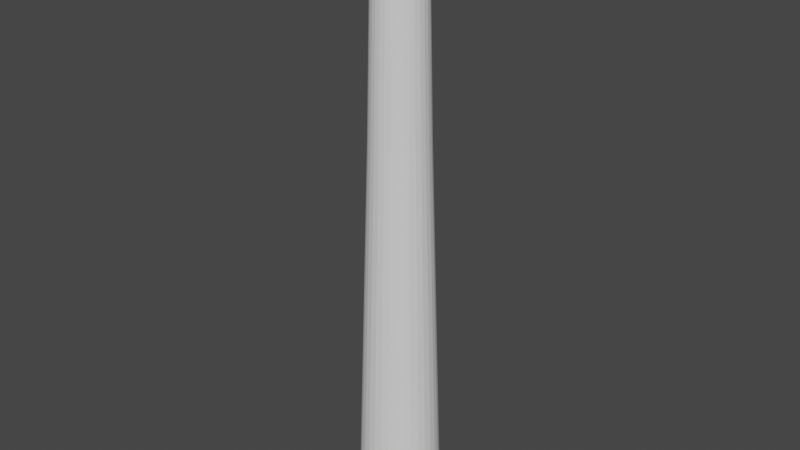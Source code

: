 # Source: BileVileV1.0.blend  (saved by Blender 2.90.8; exported with 4.5.12 LTS)
import bpy
from mathutils import Matrix  # noqa: F401  (used for matrix-valued properties, if any)

bpy.ops.wm.read_factory_settings(use_empty=True)
scene = bpy.context.scene
scene.name = 'Scene'

# ---- collections
col_collection = bpy.data.collections.new('Collection'); scene.collection.children.link(col_collection)

# ---- world
world_world = bpy.data.worlds.new('World'); scene.world = world_world
world_world.use_nodes = True; world_world.node_tree.nodes.clear()
_N = world_world.node_tree.nodes; _L = world_world.node_tree.links
n0 = _N.new('ShaderNodeOutputWorld'); n0.name = 'World Output'; n0.location = (300, 300)
n1 = _N.new('ShaderNodeBackground'); n1.name = 'Background'; n1.location = (10, 300)
n1.inputs[0].default_value = (0.05088, 0.05088, 0.05088, 1.0)
_L.new(n1.outputs[0], n0.inputs[0])
n0.is_active_output = True
world_world.color = (0.05088, 0.05088, 0.05088)
world_world.use_sun_shadow = False
world_world.sun_shadow_jitter_overblur = 0.0

# ---- meshes
me_cylinder_004 = bpy.data.meshes.new('Cylinder.004')
me_cylinder_004.from_pydata([(3.593e-08, 0.6974, -2.69), (-6.533e-09, 0.4496, 2.69), (0.1361, 0.684, -2.69), (0.08772, 0.441, 2.69), (0.2669, 0.6444, -2.69), (0.1721, 0.4154, 2.69), (0.3875, 0.5799, -2.69), (0.2498, 0.3739, 2.69), (0.4932, 0.4932, -2.69), (0.3179, 0.3179, 2.69), (0.5799, 0.3875, -2.69), (0.3739, 0.2498, 2.69), (0.6444, 0.2669, -2.69), (0.4154, 0.1721, 2.69), (0.684, 0.1361, -2.69), (0.441, 0.08772, 2.69), (0.6974, 1.389e-07, -2.69), (0.4496, 1.379e-07, 2.69), (0.684, -0.1361, -2.69), (0.441, -0.08772, 2.69), (0.6444, -0.2669, -2.69), (0.4154, -0.1721, 2.69), (0.5799, -0.3875, -2.69), (0.3739, -0.2498, 2.69), (0.4932, -0.4932, -2.69), (0.3179, -0.3179, 2.69), (0.3875, -0.5799, -2.69), (0.2498, -0.3739, 2.69), (0.2669, -0.6444, -2.69), (0.1721, -0.4154, 2.69), (0.1361, -0.684, -2.69), (0.08772, -0.441, 2.69), (-1.913e-07, -0.6974, -2.69), (-1.102e-07, -0.4496, 2.69), (-0.1361, -0.684, -2.69), (-0.08772, -0.441, 2.69), (-0.2669, -0.6444, -2.69), (-0.1721, -0.4154, 2.69), (-0.3875, -0.5799, -2.69), (-0.2498, -0.3739, 2.69), (-0.4932, -0.4932, -2.69), (-0.3179, -0.3179, 2.69), (-0.5799, -0.3875, -2.69), (-0.3739, -0.2498, 2.69), (-0.6444, -0.2669, -2.69), (-0.4154, -0.1721, 2.69), (-0.684, -0.1361, -2.69), (-0.441, -0.08772, 2.69), (-0.6974, 7.597e-07, -2.69), (-0.4496, 5.535e-07, 2.69), (-0.684, 0.1361, -2.69), (-0.441, 0.08772, 2.69), (-0.6444, 0.2669, -2.69), (-0.4154, 0.1721, 2.69), (-0.5799, 0.3875, -2.69), (-0.3739, 0.2498, 2.69), (-0.4932, 0.4932, -2.69), (-0.3179, 0.3179, 2.69), (-0.3875, 0.5799, -2.69), (-0.2498, 0.3739, 2.69), (-0.2669, 0.6444, -2.69), (-0.1721, 0.4154, 2.69), (-0.1361, 0.684, -2.69), (-0.08772, 0.441, 2.69), (-7.198e-07, 1.0, -12.11), (0.1951, 0.9808, -12.11), (0.3827, 0.9239, -12.11), (0.5556, 0.8315, -12.11), (0.7071, 0.7071, -12.11), (0.8315, 0.5556, -12.11), (0.9239, 0.3827, -12.11), (0.9808, 0.1951, -12.11), (1.0, 7.55e-08, -12.11), (0.9808, -0.1951, -12.11), (0.9239, -0.3827, -12.11), (0.8315, -0.5556, -12.11), (0.7071, -0.7071, -12.11), (0.5556, -0.8315, -12.11), (0.3827, -0.9239, -12.11), (0.1951, -0.9808, -12.11), (-1.046e-06, -1.0, -12.11), (-0.1951, -0.9808, -12.11), (-0.3827, -0.9239, -12.11), (-0.5556, -0.8315, -12.11), (-0.7071, -0.7071, -12.11), (-0.8315, -0.5556, -12.11), (-0.9239, -0.3827, -12.11), (-0.9808, -0.1951, -12.11), (-1.0, 9.656e-07, -12.11), (-0.9808, 0.1951, -12.11), (-0.9239, 0.3827, -12.11), (-0.8315, 0.5556, -12.11), (-0.7071, 0.7071, -12.11), (-0.5556, 0.8315, -12.11), (-0.3827, 0.9239, -12.11), (-0.1951, 0.9808, -12.11), (0.1108, 0.5568, 2.69), (3.855e-08, 0.5677, 2.69), (0.2173, 0.5245, 2.69), (0.3154, 0.472, 2.69), (0.4014, 0.4014, 2.69), (0.472, 0.3154, 2.69), (0.5245, 0.2173, 2.69), (0.5568, 0.1108, 2.69), (0.5677, 1.56e-07, 2.69), (0.5568, -0.1108, 2.69), (0.5245, -0.2173, 2.69), (0.472, -0.3154, 2.69), (0.4014, -0.4014, 2.69), (0.3154, -0.472, 2.69), (0.2173, -0.5245, 2.69), (0.1108, -0.5568, 2.69), (-1.464e-07, -0.5677, 2.69), (-0.1108, -0.5568, 2.69), (-0.2173, -0.5245, 2.69), (-0.3154, -0.472, 2.69), (-0.4014, -0.4014, 2.69), (-0.472, -0.3154, 2.69), (-0.5245, -0.2173, 2.69), (-0.5568, -0.1108, 2.69), (-0.5677, 6.613e-07, 2.69), (-0.5568, 0.1108, 2.69), (-0.5245, 0.2173, 2.69), (-0.472, 0.3154, 2.69), (-0.4014, 0.4014, 2.69), (-0.3154, 0.472, 2.69), (-0.2173, 0.5245, 2.69), (-0.1108, 0.5568, 2.69), (0.1545, 0.7768, -11.65), (-6.249e-07, 0.792, -11.65), (0.3031, 0.7317, -11.65), (0.44, 0.6585, -11.65), (0.56, 0.56, -11.65), (0.6585, 0.44, -11.65), (0.7317, 0.3031, -11.65), (0.7768, 0.1545, -11.65), (0.792, 4.358e-08, -11.65), (0.7768, -0.1545, -11.65), (0.7317, -0.3031, -11.65), (0.6585, -0.44, -11.65), (0.56, -0.56, -11.65), (0.44, -0.6585, -11.65), (0.3031, -0.7317, -11.65), (0.1545, -0.7768, -11.65), (-8.075e-07, -0.792, -11.65), (-0.1545, -0.7768, -11.65), (-0.3031, -0.7317, -11.65), (-0.44, -0.6585, -11.65), (-0.56, -0.56, -11.65), (-0.6585, -0.44, -11.65), (-0.7317, -0.3031, -11.65), (-0.7768, -0.1545, -11.65), (-0.792, 7.756e-07, -11.65), (-0.7768, 0.1545, -11.65), (-0.7317, 0.3031, -11.65), (-0.6585, 0.44, -11.65), (-0.56, 0.56, -11.65), (-0.44, 0.6585, -11.65), (-0.3031, 0.7317, -11.65), (-0.1545, 0.7768, -11.65), (-7.198e-07, 1.0, -12.11), (0.1951, 0.9808, -12.11), (0.3827, 0.9239, -12.11), (0.5556, 0.8315, -12.11), (0.7071, 0.7071, -12.11), (0.8315, 0.5556, -12.11), (0.9239, 0.3827, -12.11), (0.9808, 0.1951, -12.11), (1.0, 7.55e-08, -12.11), (0.9808, -0.1951, -12.11), (0.9239, -0.3827, -12.11), (0.8315, -0.5556, -12.11), (0.7071, -0.7071, -12.11), (0.5556, -0.8315, -12.11), (0.3827, -0.9239, -12.11), (0.1951, -0.9808, -12.11), (-1.046e-06, -1.0, -12.11), (-0.1951, -0.9808, -12.11), (-0.3827, -0.9239, -12.11), (-0.5556, -0.8315, -12.11), (-0.7071, -0.7071, -12.11), (-0.8315, -0.5556, -12.11), (-0.9239, -0.3827, -12.11), (-0.9808, -0.1951, -12.11), (-1.0, 9.656e-07, -12.11), (-0.9808, 0.1951, -12.11), (-0.9239, 0.3827, -12.11), (-0.8315, 0.5556, -12.11), (-0.7071, 0.7071, -12.11), (-0.5556, 0.8315, -12.11), (-0.3827, 0.9239, -12.11), (-0.1951, 0.9808, -12.11), (-7.198e-07, 1.0, -12.11), (0.1951, 0.9808, -12.11), (0.3827, 0.9239, -12.11), (0.5556, 0.8315, -12.11), (0.7071, 0.7071, -12.11), (0.8315, 0.5556, -12.11), (0.9239, 0.3827, -12.11), (0.9808, 0.1951, -12.11), (1.0, 7.55e-08, -12.11), (0.9808, -0.1951, -12.11), (0.9239, -0.3827, -12.11), (0.8315, -0.5556, -12.11), (0.7071, -0.7071, -12.11), (0.5556, -0.8315, -12.11), (0.3827, -0.9239, -12.11), (0.1951, -0.9808, -12.11), (-1.046e-06, -1.0, -12.11), (-0.1951, -0.9808, -12.11), (-0.3827, -0.9239, -12.11), (-0.5556, -0.8315, -12.11), (-0.7071, -0.7071, -12.11), (-0.8315, -0.5556, -12.11), (-0.9239, -0.3827, -12.11), (-0.9808, -0.1951, -12.11), (-1.0, 9.656e-07, -12.11), (-0.9808, 0.1951, -12.11), (-0.9239, 0.3827, -12.11), (-0.8315, 0.5556, -12.11), (-0.7071, 0.7071, -12.11), (-0.5556, 0.8315, -12.11), (-0.3827, 0.9239, -12.11), (-0.1951, 0.9808, -12.11)], [], [(0, 97, 96, 2), (2, 96, 98, 4), (4, 98, 99, 6), (6, 99, 100, 8), (8, 100, 101, 10), (10, 101, 102, 12), (12, 102, 103, 14), (14, 103, 104, 16), (16, 104, 105, 18), (18, 105, 106, 20), (20, 106, 107, 22), (22, 107, 108, 24), (24, 108, 109, 26), (26, 109, 110, 28), (28, 110, 111, 30), (30, 111, 112, 32), (32, 112, 113, 34), (34, 113, 114, 36), (36, 114, 115, 38), (38, 115, 116, 40), (40, 116, 117, 42), (42, 117, 118, 44), (44, 118, 119, 46), (46, 119, 120, 48), (48, 120, 121, 50), (50, 121, 122, 52), (52, 122, 123, 54), (54, 123, 124, 56), (56, 124, 125, 58), (58, 125, 126, 60), (23, 21, 138, 139), (60, 126, 127, 62), (62, 127, 97, 0), (50, 52, 90, 89), (71, 72, 168, 167), (6, 8, 68, 67), (24, 26, 77, 76), (42, 44, 86, 85), (60, 62, 95, 94), (16, 18, 73, 72), (34, 36, 82, 81), (52, 54, 91, 90), (8, 10, 69, 68), (26, 28, 78, 77), (44, 46, 87, 86), (0, 2, 65, 64), (62, 0, 64, 95), (18, 20, 74, 73), (36, 38, 83, 82), (54, 56, 92, 91), (10, 12, 70, 69), (28, 30, 79, 78), (46, 48, 88, 87), (2, 4, 66, 65), (20, 22, 75, 74), (38, 40, 84, 83), (56, 58, 93, 92), (12, 14, 71, 70), (30, 32, 80, 79), (48, 50, 89, 88), (4, 6, 67, 66), (22, 24, 76, 75), (40, 42, 85, 84), (58, 60, 94, 93), (14, 16, 72, 71), (32, 34, 81, 80), (1, 3, 96, 97), (3, 5, 98, 96), (5, 7, 99, 98), (7, 9, 100, 99), (9, 11, 101, 100), (11, 13, 102, 101), (13, 15, 103, 102), (15, 17, 104, 103), (17, 19, 105, 104), (19, 21, 106, 105), (21, 23, 107, 106), (23, 25, 108, 107), (25, 27, 109, 108), (27, 29, 110, 109), (29, 31, 111, 110), (31, 33, 112, 111), (33, 35, 113, 112), (35, 37, 114, 113), (37, 39, 115, 114), (39, 41, 116, 115), (41, 43, 117, 116), (43, 45, 118, 117), (45, 47, 119, 118), (47, 49, 120, 119), (49, 51, 121, 120), (51, 53, 122, 121), (53, 55, 123, 122), (55, 57, 124, 123), (57, 59, 125, 124), (59, 61, 126, 125), (61, 63, 127, 126), (63, 1, 97, 127), (128, 129, 159, 158, 157, 156, 155, 154, 153, 152, 151, 150, 149, 148, 147, 146, 145, 144, 143, 142, 141, 140, 139, 138, 137, 136, 135, 134, 133, 132, 131, 130), (51, 49, 152, 153), (25, 23, 139, 140), (53, 51, 153, 154), (27, 25, 140, 141), (55, 53, 154, 155), (29, 27, 141, 142), (3, 1, 129, 128), (57, 55, 155, 156), (31, 29, 142, 143), (5, 3, 128, 130), (59, 57, 156, 157), (33, 31, 143, 144), (7, 5, 130, 131), (61, 59, 157, 158), (35, 33, 144, 145), (9, 7, 131, 132), (63, 61, 158, 159), (37, 35, 145, 146), (11, 9, 132, 133), (1, 63, 159, 129), (39, 37, 146, 147), (13, 11, 133, 134), (41, 39, 147, 148), (15, 13, 134, 135), (43, 41, 148, 149), (17, 15, 135, 136), (45, 43, 149, 150), (19, 17, 136, 137), (47, 45, 150, 151), (21, 19, 137, 138), (49, 47, 151, 152), (176, 177, 209, 208), (85, 86, 182, 181), (72, 73, 169, 168), (86, 87, 183, 182), (73, 74, 170, 169), (87, 88, 184, 183), (74, 75, 171, 170), (88, 89, 185, 184), (75, 76, 172, 171), (89, 90, 186, 185), (76, 77, 173, 172), (90, 91, 187, 186), (77, 78, 174, 173), (64, 65, 161, 160), (91, 92, 188, 187), (78, 79, 175, 174), (65, 66, 162, 161), (92, 93, 189, 188), (79, 80, 176, 175), (66, 67, 163, 162), (93, 94, 190, 189), (80, 81, 177, 176), (67, 68, 164, 163), (94, 95, 191, 190), (81, 82, 178, 177), (68, 69, 165, 164), (95, 64, 160, 191), (82, 83, 179, 178), (69, 70, 166, 165), (83, 84, 180, 179), (70, 71, 167, 166), (84, 85, 181, 180), (163, 164, 196, 195), (190, 191, 223, 222), (177, 178, 210, 209), (164, 165, 197, 196), (191, 160, 192, 223), (178, 179, 211, 210), (165, 166, 198, 197), (179, 180, 212, 211), (166, 167, 199, 198), (180, 181, 213, 212), (167, 168, 200, 199), (181, 182, 214, 213), (168, 169, 201, 200), (182, 183, 215, 214), (169, 170, 202, 201), (183, 184, 216, 215), (170, 171, 203, 202), (184, 185, 217, 216), (171, 172, 204, 203), (185, 186, 218, 217), (172, 173, 205, 204), (186, 187, 219, 218), (173, 174, 206, 205), (160, 161, 193, 192), (187, 188, 220, 219), (174, 175, 207, 206), (161, 162, 194, 193), (188, 189, 221, 220), (175, 176, 208, 207), (162, 163, 195, 194), (189, 190, 222, 221), (193, 129, 192), (128, 129, 193), (194, 128, 193), (147, 146, 210), (205, 142, 141), (221, 222, 158), (211, 147, 210), (132, 131, 196), (206, 143, 142), (194, 195, 130), (128, 194, 130), (211, 212, 147), (153, 217, 218), (130, 195, 131), (220, 221, 156), (197, 132, 196), (145, 144, 209), (221, 157, 156), (219, 220, 155), (133, 132, 197), (155, 154, 219), (133, 197, 198), (220, 156, 155), (134, 133, 198), (154, 153, 218), (134, 198, 199), (154, 218, 219), (135, 134, 199), (153, 152, 217), (135, 199, 200), (136, 135, 200), (215, 216, 152), (215, 152, 151), (136, 200, 201), (137, 136, 201), (215, 151, 150), (138, 137, 201), (214, 215, 150), (138, 201, 202), (214, 150, 149), (139, 138, 202), (213, 214, 149), (139, 202, 203), (148, 212, 149), (140, 139, 203), (152, 216, 217), (140, 203, 204), (212, 148, 147), (141, 140, 204), (223, 159, 158), (204, 205, 141), (212, 213, 149), (195, 196, 131), (145, 210, 146), (205, 206, 142), (221, 158, 157), (143, 206, 207), (129, 159, 223), (222, 223, 158), (144, 143, 207), (210, 145, 209), (129, 223, 192), (209, 144, 208), (144, 207, 208)])
_uv = me_cylinder_004.uv_layers.new(name='UVMap')
_uv.uv.foreach_set('vector', [1.0, 0.5, 1.0, 1.0, 0.9688, 1.0, 0.9688, 0.5, 0.9688, 0.5, 0.9688, 1.0, 0.9375, 1.0, 0.9375, 0.5, 0.9375, 0.5, 0.9375, 1.0, 0.9062, 1.0, 0.9062, 0.5, 0.9062, 0.5, 0.9062, 1.0, 0.875, 1.0, 0.875, 0.5, 0.875, 0.5, 0.875, 1.0, 0.8438, 1.0, 0.8438, 0.5, 0.8438, 0.5, 0.8438, 1.0, 0.8125, 1.0, 0.8125, 0.5, 0.8125, 0.5, 0.8125, 1.0, 0.7812, 1.0, 0.7812, 0.5, 0.7812, 0.5, 0.7812, 1.0, 0.75, 1.0, 0.75, 0.5, 0.75, 0.5, 0.75, 1.0, 0.7188, 1.0, 0.7188, 0.5, 0.7188, 0.5, 0.7188, 1.0, 0.6875, 1.0, 0.6875, 0.5, 0.6875, 0.5, 0.6875, 1.0, 0.6562, 1.0, 0.6562, 0.5, 0.6562, 0.5, 0.6562, 1.0, 0.625, 1.0, 0.625, 0.5, 0.625, 0.5, 0.625, 1.0, 0.5938, 1.0, 0.5938, 0.5, 0.5938, 0.5, 0.5938, 1.0, 0.5625, 1.0, 0.5625, 0.5, 0.5625, 0.5, 0.5625, 1.0, 0.5312, 1.0, 0.5312, 0.5, 0.5312, 0.5, 0.5312, 1.0, 0.5, 1.0, 0.5, 0.5, 0.5, 0.5, 0.5, 1.0, 0.4688, 1.0, 0.4688, 0.5, 0.4688, 0.5, 0.4688, 1.0, 0.4375, 1.0, 0.4375, 0.5, 0.4375, 0.5, 0.4375, 1.0, 0.4062, 1.0, 0.4062, 0.5, 0.4062, 0.5, 0.4062, 1.0, 0.375, 1.0, 0.375, 0.5, 0.375, 0.5, 0.375, 1.0, 0.3438, 1.0, 0.3438, 0.5, 0.3438, 0.5, 0.3438, 1.0, 0.3125, 1.0, 0.3125, 0.5, 0.3125, 0.5, 0.3125, 1.0, 0.2812, 1.0, 0.2812, 0.5, 0.2812, 0.5, 0.2812, 1.0, 0.25, 1.0, 0.25, 0.5, 0.25, 0.5, 0.25, 1.0, 0.2188, 1.0, 0.2188, 0.5, 0.2188, 0.5, 0.2188, 1.0, 0.1875, 1.0, 0.1875, 0.5, 0.1875, 0.5, 0.1875, 1.0, 0.1562, 1.0, 0.1562, 0.5, 0.1562, 0.5, 0.1562, 1.0, 0.125, 1.0, 0.125, 0.5, 0.125, 0.5, 0.125, 1.0, 0.09375, 1.0, 0.09375, 0.5, 0.09375, 0.5, 0.09375, 1.0, 0.0625, 1.0, 0.0625, 0.5, 0.408, 0.1444, 0.4256, 0.1773, 0.4256, 0.1773, 0.408, 0.1444, 0.0625, 0.5, 0.0625, 1.0, 0.03125, 1.0, 0.03125, 0.5, 0.03125, 0.5, 0.03125, 1.0, 0.0, 1.0, 0.0, 0.5, 0.2188, 0.5, 0.1875, 0.5, 0.1875, 0.5, 0.2188, 0.5, 0.7812, 0.5, 0.75, 0.5, 0.75, 0.5, 0.7812, 0.5, 0.9062, 0.5, 0.875, 0.5, 0.875, 0.5, 0.9062, 0.5, 0.625, 0.5, 0.5938, 0.5, 0.5938, 0.5, 0.625, 0.5, 0.3438, 0.5, 0.3125, 0.5, 0.3125, 0.5, 0.3438, 0.5, 0.0625, 0.5, 0.03125, 0.5, 0.03125, 0.5, 0.0625, 0.5, 0.75, 0.5, 0.7188, 0.5, 0.7188, 0.5, 0.75, 0.5, 0.4688, 0.5, 0.4375, 0.5, 0.4375, 0.5, 0.4688, 0.5, 0.1875, 0.5, 0.1562, 0.5, 0.1562, 0.5, 0.1875, 0.5, 0.875, 0.5, 0.8438, 0.5, 0.8438, 0.5, 0.875, 0.5, 0.5938, 0.5, 0.5625, 0.5, 0.5625, 0.5, 0.5938, 0.5, 0.3125, 0.5, 0.2812, 0.5, 0.2812, 0.5, 0.3125, 0.5, 1.0, 0.5, 0.9688, 0.5, 0.9688, 0.5, 1.0, 0.5, 0.03125, 0.5, 0.0, 0.5, 0.0, 0.5, 0.03125, 0.5, 0.7188, 0.5, 0.6875, 0.5, 0.6875, 0.5, 0.7188, 0.5, 0.4375, 0.5, 0.4062, 0.5, 0.4062, 0.5, 0.4375, 0.5, 0.1562, 0.5, 0.125, 0.5, 0.125, 0.5, 0.1562, 0.5, 0.8438, 0.5, 0.8125, 0.5, 0.8125, 0.5, 0.8438, 0.5, 0.5625, 0.5, 0.5312, 0.5, 0.5312, 0.5, 0.5625, 0.5, 0.2812, 0.5, 0.25, 0.5, 0.25, 0.5, 0.2812, 0.5, 0.9688, 0.5, 0.9375, 0.5, 0.9375, 0.5, 0.9688, 0.5, 0.6875, 0.5, 0.6562, 0.5, 0.6562, 0.5, 0.6875, 0.5, 0.4062, 0.5, 0.375, 0.5, 0.375, 0.5, 0.4062, 0.5, 0.125, 0.5, 0.09375, 0.5, 0.09375, 0.5, 0.125, 0.5, 0.8125, 0.5, 0.7812, 0.5, 0.7812, 0.5, 0.8125, 0.5, 0.5312, 0.5, 0.5, 0.5, 0.5, 0.5, 0.5312, 0.5, 0.25, 0.5, 0.2188, 0.5, 0.2188, 0.5, 0.25, 0.5, 0.9375, 0.5, 0.9062, 0.5, 0.9062, 0.5, 0.9375, 0.5, 0.6562, 0.5, 0.625, 0.5, 0.625, 0.5, 0.6562, 0.5, 0.375, 0.5, 0.3438, 0.5, 0.3438, 0.5, 0.375, 0.5, 0.09375, 0.5, 0.0625, 0.5, 0.0625, 0.5, 0.09375, 0.5, 0.7812, 0.5, 0.75, 0.5, 0.75, 0.5, 0.7812, 0.5, 0.5, 0.5, 0.4688, 0.5, 0.4688, 0.5, 0.5, 0.5, 0.25, 0.4401, 0.2871, 0.4364, 0.2968, 0.4854, 0.25, 0.49, 0.2871, 0.4364, 0.3227, 0.4256, 0.3418, 0.4717, 0.2968, 0.4854, 0.3227, 0.4256, 0.3556, 0.408, 0.3833, 0.4496, 0.3418, 0.4717, 0.3556, 0.408, 0.3844, 0.3844, 0.4197, 0.4197, 0.3833, 0.4496, 0.3844, 0.3844, 0.408, 0.3556, 0.4496, 0.3833, 0.4197, 0.4197, 0.408, 0.3556, 0.4256, 0.3227, 0.4717, 0.3418, 0.4496, 0.3833, 0.4256, 0.3227, 0.4364, 0.2871, 0.4854, 0.2968, 0.4717, 0.3418, 0.4364, 0.2871, 0.4401, 0.25, 0.49, 0.25, 0.4854, 0.2968, 0.4401, 0.25, 0.4364, 0.2129, 0.4854, 0.2032, 0.49, 0.25, 0.4364, 0.2129, 0.4256, 0.1773, 0.4717, 0.1582, 0.4854, 0.2032, 0.4256, 0.1773, 0.408, 0.1444, 0.4496, 0.1167, 0.4717, 0.1582, 0.408, 0.1444, 0.3844, 0.1156, 0.4197, 0.08029, 0.4496, 0.1167, 0.3844, 0.1156, 0.3556, 0.09195, 0.3833, 0.05045, 0.4197, 0.08029, 0.3556, 0.09195, 0.3227, 0.07438, 0.3418, 0.02827, 0.3833, 0.05045, 0.3227, 0.07438, 0.2871, 0.06357, 0.2968, 0.01461, 0.3418, 0.02827, 0.2871, 0.06357, 0.25, 0.05992, 0.25, 0.01, 0.2968, 0.01461, 0.25, 0.05992, 0.2129, 0.06357, 0.2032, 0.01461, 0.25, 0.01, 0.2129, 0.06357, 0.1773, 0.07438, 0.1582, 0.02827, 0.2032, 0.01461, 0.1773, 0.07438, 0.1444, 0.09195, 0.1167, 0.05045, 0.1582, 0.02827, 0.1444, 0.09195, 0.1156, 0.1156, 0.08029, 0.08029, 0.1167, 0.05045, 0.1156, 0.1156, 0.09195, 0.1444, 0.05045, 0.1167, 0.08029, 0.08029, 0.09195, 0.1444, 0.07438, 0.1773, 0.02827, 0.1582, 0.05045, 0.1167, 0.07438, 0.1773, 0.06357, 0.2129, 0.01461, 0.2032, 0.02827, 0.1582, 0.06357, 0.2129, 0.05992, 0.25, 0.01, 0.25, 0.01461, 0.2032, 0.05992, 0.25, 0.06357, 0.2871, 0.01461, 0.2968, 0.01, 0.25, 0.06357, 0.2871, 0.07438, 0.3227, 0.02827, 0.3418, 0.01461, 0.2968, 0.07438, 0.3227, 0.09195, 0.3556, 0.05045, 0.3833, 0.02827, 0.3418, 0.09195, 0.3556, 0.1156, 0.3844, 0.08029, 0.4197, 0.05045, 0.3833, 0.1156, 0.3844, 0.1444, 0.408, 0.1167, 0.4496, 0.08029, 0.4197, 0.1444, 0.408, 0.1773, 0.4256, 0.1582, 0.4717, 0.1167, 0.4496, 0.1773, 0.4256, 0.2129, 0.4364, 0.2032, 0.4854, 0.1582, 0.4717, 0.2129, 0.4364, 0.25, 0.4401, 0.25, 0.49, 0.2032, 0.4854, 0.2871, 0.4364, 0.25, 0.4401, 0.2129, 0.4364, 0.1773, 0.4256, 0.1444, 0.408, 0.1156, 0.3844, 0.09195, 0.3556, 0.07438, 0.3227, 0.06357, 0.2871, 0.05992, 0.25, 0.06357, 0.2129, 0.07438, 0.1773, 0.09195, 0.1444, 0.1156, 0.1156, 0.1444, 0.09195, 0.1773, 0.07438, 0.2129, 0.06357, 0.25, 0.05992, 0.2871, 0.06357, 0.3227, 0.07438, 0.3556, 0.09195, 0.3844, 0.1156, 0.408, 0.1444, 0.4256, 0.1773, 0.4364, 0.2129, 0.4401, 0.25, 0.4364, 0.2871, 0.4256, 0.3227, 0.408, 0.3556, 0.3844, 0.3844, 0.3556, 0.408, 0.3227, 0.4256, 0.06357, 0.2871, 0.05992, 0.25, 0.05992, 0.25, 0.06357, 0.2871, 0.3844, 0.1156, 0.408, 0.1444, 0.408, 0.1444, 0.3844, 0.1156, 0.07438, 0.3227, 0.06357, 0.2871, 0.06357, 0.2871, 0.07438, 0.3227, 0.3556, 0.09195, 0.3844, 0.1156, 0.3844, 0.1156, 0.3556, 0.09195, 0.09195, 0.3556, 0.07438, 0.3227, 0.07438, 0.3227, 0.09195, 0.3556, 0.3227, 0.07438, 0.3556, 0.09195, 0.3556, 0.09195, 0.3227, 0.07438, 0.2871, 0.4364, 0.25, 0.4401, 0.25, 0.4401, 0.2871, 0.4364, 0.1156, 0.3844, 0.09195, 0.3556, 0.09195, 0.3556, 0.1156, 0.3844, 0.2871, 0.06357, 0.3227, 0.07438, 0.3227, 0.07438, 0.2871, 0.06357, 0.3227, 0.4256, 0.2871, 0.4364, 0.2871, 0.4364, 0.3227, 0.4256, 0.1444, 0.408, 0.1156, 0.3844, 0.1156, 0.3844, 0.1444, 0.408, 0.25, 0.05992, 0.2871, 0.06357, 0.2871, 0.06357, 0.25, 0.05992, 0.3556, 0.408, 0.3227, 0.4256, 0.3227, 0.4256, 0.3556, 0.408, 0.1773, 0.4256, 0.1444, 0.408, 0.1444, 0.408, 0.1773, 0.4256, 0.2129, 0.06357, 0.25, 0.05992, 0.25, 0.05992, 0.2129, 0.06357, 0.3844, 0.3844, 0.3556, 0.408, 0.3556, 0.408, 0.3844, 0.3844, 0.2129, 0.4364, 0.1773, 0.4256, 0.1773, 0.4256, 0.2129, 0.4364, 0.1773, 0.07438, 0.2129, 0.06357, 0.2129, 0.06357, 0.1773, 0.07438, 0.408, 0.3556, 0.3844, 0.3844, 0.3844, 0.3844, 0.408, 0.3556, 0.25, 0.4401, 0.2129, 0.4364, 0.2129, 0.4364, 0.25, 0.4401, 0.1444, 0.09195, 0.1773, 0.07438, 0.1773, 0.07438, 0.1444, 0.09195, 0.4256, 0.3227, 0.408, 0.3556, 0.408, 0.3556, 0.4256, 0.3227, 0.1156, 0.1156, 0.1444, 0.09195, 0.1444, 0.09195, 0.1156, 0.1156, 0.4364, 0.2871, 0.4256, 0.3227, 0.4256, 0.3227, 0.4364, 0.2871, 0.09195, 0.1444, 0.1156, 0.1156, 0.1156, 0.1156, 0.09195, 0.1444, 0.4401, 0.25, 0.4364, 0.2871, 0.4364, 0.2871, 0.4401, 0.25, 0.07438, 0.1773, 0.09195, 0.1444, 0.09195, 0.1444, 0.07438, 0.1773, 0.4364, 0.2129, 0.4401, 0.25, 0.4401, 0.25, 0.4364, 0.2129, 0.06357, 0.2129, 0.07438, 0.1773, 0.07438, 0.1773, 0.06357, 0.2129, 0.4256, 0.1773, 0.4364, 0.2129, 0.4364, 0.2129, 0.4256, 0.1773, 0.05992, 0.25, 0.06357, 0.2129, 0.06357, 0.2129, 0.05992, 0.25, 0.5, 0.5, 0.4688, 0.5, 0.4688, 0.5, 0.5, 0.5, 0.3438, 0.5, 0.3125, 0.5, 0.3125, 0.5, 0.3438, 0.5, 0.75, 0.5, 0.7188, 0.5, 0.7188, 0.5, 0.75, 0.5, 0.3125, 0.5, 0.2812, 0.5, 0.2812, 0.5, 0.3125, 0.5, 0.7188, 0.5, 0.6875, 0.5, 0.6875, 0.5, 0.7188, 0.5, 0.2812, 0.5, 0.25, 0.5, 0.25, 0.5, 0.2812, 0.5, 0.6875, 0.5, 0.6562, 0.5, 0.6562, 0.5, 0.6875, 0.5, 0.25, 0.5, 0.2188, 0.5, 0.2188, 0.5, 0.25, 0.5, 0.6562, 0.5, 0.625, 0.5, 0.625, 0.5, 0.6562, 0.5, 0.2188, 0.5, 0.1875, 0.5, 0.1875, 0.5, 0.2188, 0.5, 0.625, 0.5, 0.5938, 0.5, 0.5938, 0.5, 0.625, 0.5, 0.1875, 0.5, 0.1562, 0.5, 0.1562, 0.5, 0.1875, 0.5, 0.5938, 0.5, 0.5625, 0.5, 0.5625, 0.5, 0.5938, 0.5, 1.0, 0.5, 0.9688, 0.5, 0.9688, 0.5, 1.0, 0.5, 0.1562, 0.5, 0.125, 0.5, 0.125, 0.5, 0.1562, 0.5, 0.5625, 0.5, 0.5312, 0.5, 0.5312, 0.5, 0.5625, 0.5, 0.9688, 0.5, 0.9375, 0.5, 0.9375, 0.5, 0.9688, 0.5, 0.125, 0.5, 0.09375, 0.5, 0.09375, 0.5, 0.125, 0.5, 0.5312, 0.5, 0.5, 0.5, 0.5, 0.5, 0.5312, 0.5, 0.9375, 0.5, 0.9062, 0.5, 0.9062, 0.5, 0.9375, 0.5, 0.09375, 0.5, 0.0625, 0.5, 0.0625, 0.5, 0.09375, 0.5, 0.5, 0.5, 0.4688, 0.5, 0.4688, 0.5, 0.5, 0.5, 0.9062, 0.5, 0.875, 0.5, 0.875, 0.5, 0.9062, 0.5, 0.0625, 0.5, 0.03125, 0.5, 0.03125, 0.5, 0.0625, 0.5, 0.4688, 0.5, 0.4375, 0.5, 0.4375, 0.5, 0.4688, 0.5, 0.875, 0.5, 0.8438, 0.5, 0.8438, 0.5, 0.875, 0.5, 0.03125, 0.5, 0.0, 0.5, 0.0, 0.5, 0.03125, 0.5, 0.4375, 0.5, 0.4062, 0.5, 0.4062, 0.5, 0.4375, 0.5, 0.8438, 0.5, 0.8125, 0.5, 0.8125, 0.5, 0.8438, 0.5, 0.4062, 0.5, 0.375, 0.5, 0.375, 0.5, 0.4062, 0.5, 0.8125, 0.5, 0.7812, 0.5, 0.7812, 0.5, 0.8125, 0.5, 0.375, 0.5, 0.3438, 0.5, 0.3438, 0.5, 0.375, 0.5, 0.9062, 0.5, 0.875, 0.5, 0.875, 0.5, 0.9062, 0.5, 0.0625, 0.5, 0.03125, 0.5, 0.03125, 0.5, 0.0625, 0.5, 0.4688, 0.5, 0.4375, 0.5, 0.4375, 0.5, 0.4688, 0.5, 0.875, 0.5, 0.8438, 0.5, 0.8438, 0.5, 0.875, 0.5, 0.03125, 0.5, 0.0, 0.5, 0.0, 0.5, 0.03125, 0.5, 0.4375, 0.5, 0.4062, 0.5, 0.4062, 0.5, 0.4375, 0.5, 0.8438, 0.5, 0.8125, 0.5, 0.8125, 0.5, 0.8438, 0.5, 0.4062, 0.5, 0.375, 0.5, 0.375, 0.5, 0.4062, 0.5, 0.8125, 0.5, 0.7812, 0.5, 0.7812, 0.5, 0.8125, 0.5, 0.375, 0.5, 0.3438, 0.5, 0.3438, 0.5, 0.375, 0.5, 0.7812, 0.5, 0.75, 0.5, 0.75, 0.5, 0.7812, 0.5, 0.3438, 0.5, 0.3125, 0.5, 0.3125, 0.5, 0.3438, 0.5, 0.75, 0.5, 0.7188, 0.5, 0.7188, 0.5, 0.75, 0.5, 0.3125, 0.5, 0.2812, 0.5, 0.2812, 0.5, 0.3125, 0.5, 0.7188, 0.5, 0.6875, 0.5, 0.6875, 0.5, 0.7188, 0.5, 0.2812, 0.5, 0.25, 0.5, 0.25, 0.5, 0.2812, 0.5, 0.6875, 0.5, 0.6562, 0.5, 0.6562, 0.5, 0.6875, 0.5, 0.25, 0.5, 0.2188, 0.5, 0.2188, 0.5, 0.25, 0.5, 0.6562, 0.5, 0.625, 0.5, 0.625, 0.5, 0.6562, 0.5, 0.2188, 0.5, 0.1875, 0.5, 0.1875, 0.5, 0.2188, 0.5, 0.625, 0.5, 0.5938, 0.5, 0.5938, 0.5, 0.625, 0.5, 0.1875, 0.5, 0.1562, 0.5, 0.1562, 0.5, 0.1875, 0.5, 0.5938, 0.5, 0.5625, 0.5, 0.5625, 0.5, 0.5938, 0.5, 1.0, 0.5, 0.9688, 0.5, 0.9688, 0.5, 1.0, 0.5, 0.1562, 0.5, 0.125, 0.5, 0.125, 0.5, 0.1562, 0.5, 0.5625, 0.5, 0.5312, 0.5, 0.5312, 0.5, 0.5625, 0.5, 0.9688, 0.5, 0.9375, 0.5, 0.9375, 0.5, 0.9688, 0.5, 0.125, 0.5, 0.09375, 0.5, 0.09375, 0.5, 0.125, 0.5, 0.5312, 0.5, 0.5, 0.5, 0.5, 0.5, 0.5312, 0.5, 0.9375, 0.5, 0.9062, 0.5, 0.9062, 0.5, 0.9375, 0.5, 0.09375, 0.5, 0.0625, 0.5, 0.0625, 0.5, 0.09375, 0.5, 0.0, 0.0, 0.0, 0.0, 0.0, 0.0, 0.0, 0.0, 0.0, 0.0, 0.0, 0.0, 0.0, 0.0, 0.0, 0.0, 0.0, 0.0, 0.0, 0.0, 0.0, 0.0, 0.0, 0.0, 0.0, 0.0, 0.0, 0.0, 0.0, 0.0, 0.0, 0.0, 0.0, 0.0, 0.0, 0.0, 0.0, 0.0, 0.0, 0.0, 0.0, 0.0, 0.0, 0.0, 0.0, 0.0, 0.0, 0.0, 0.0, 0.0, 0.0, 0.0, 0.0, 0.0, 0.0, 0.0, 0.0, 0.0, 0.0, 0.0, 0.0, 0.0, 0.0, 0.0, 0.0, 0.0, 0.0, 0.0, 0.0, 0.0, 0.0, 0.0, 0.0, 0.0, 0.0, 0.0, 0.0, 0.0, 0.0, 0.0, 0.0, 0.0, 0.0, 0.0, 0.0, 0.0, 0.0, 0.0, 0.0, 0.0, 0.0, 0.0, 0.0, 0.0, 0.0, 0.0, 0.0, 0.0, 0.0, 0.0, 0.0, 0.0, 0.0, 0.0, 0.0, 0.0, 0.0, 0.0, 0.0, 0.0, 0.0, 0.0, 0.0, 0.0, 0.0, 0.0, 0.0, 0.0, 0.0, 0.0, 0.0, 0.0, 0.0, 0.0, 0.0, 0.0, 0.0, 0.0, 0.0, 0.0, 0.0, 0.0, 0.0, 0.0, 0.0, 0.0, 0.0, 0.0, 0.0, 0.0, 0.0, 0.0, 0.0, 0.0, 0.0, 0.0, 0.0, 0.0, 0.0, 0.0, 0.0, 0.0, 0.0, 0.0, 0.0, 0.0, 0.0, 0.0, 0.0, 0.0, 0.0, 0.0, 0.0, 0.0, 0.0, 0.0, 0.0, 0.0, 0.0, 0.0, 0.0, 0.0, 0.0, 0.0, 0.0, 0.0, 0.0, 0.0, 0.0, 0.0, 0.0, 0.0, 0.0, 0.0, 0.0, 0.0, 0.0, 0.0, 0.0, 0.0, 0.0, 0.0, 0.0, 0.0, 0.0, 0.0, 0.0, 0.0, 0.0, 0.0, 0.0, 0.0, 0.0, 0.0, 0.0, 0.0, 0.0, 0.0, 0.0, 0.0, 0.0, 0.0, 0.0, 0.0, 0.0, 0.0, 0.0, 0.0, 0.0, 0.0, 0.0, 0.0, 0.0, 0.0, 0.0, 0.0, 0.0, 0.0, 0.0, 0.0, 0.0, 0.0, 0.0, 0.0, 0.0, 0.0, 0.0, 0.0, 0.0, 0.0, 0.0, 0.0, 0.0, 0.0, 0.0, 0.0, 0.0, 0.0, 0.0, 0.0, 0.0, 0.0, 0.0, 0.0, 0.0, 0.0, 0.0, 0.0, 0.0, 0.0, 0.0, 0.0, 0.0, 0.0, 0.0, 0.0, 0.0, 0.0, 0.0, 0.0, 0.0, 0.0, 0.0, 0.0, 0.0, 0.0, 0.0, 0.0, 0.0, 0.0, 0.0, 0.0, 0.0, 0.0, 0.0, 0.0, 0.0, 0.0, 0.0, 0.0, 0.0, 0.0, 0.0, 0.0, 0.0, 0.0, 0.0, 0.0, 0.0, 0.0, 0.0, 0.0, 0.0, 0.0, 0.0, 0.0, 0.0, 0.0, 0.0, 0.0, 0.0, 0.0, 0.0, 0.0, 0.0, 0.0, 0.0, 0.0, 0.0, 0.0, 0.0, 0.0, 0.0, 0.0, 0.0, 0.0, 0.0, 0.0, 0.0, 0.0, 0.0, 0.0, 0.0, 0.0, 0.0, 0.0, 0.0, 0.0, 0.0, 0.0, 0.0, 0.0, 0.0, 0.0, 0.0, 0.0, 0.0, 0.0, 0.0, 0.0, 0.0, 0.0, 0.0, 0.0, 0.0, 0.0, 0.0, 0.0, 0.0, 0.0, 0.0, 0.0, 0.0, 0.0, 0.0, 0.0, 0.0, 0.0, 0.0, 0.0, 0.0, 0.0, 0.0, 0.0, 0.0, 0.0, 0.0, 0.0, 0.0, 0.0, 0.0, 0.0, 0.0, 0.0])
me_cylinder_004.use_remesh_fix_poles = True
me_cylinder_004.use_remesh_preserve_attributes = False
me_cylinder_004.use_mirror_vertex_groups = False
me_cylinder_004.update()
me_cylinder_005 = bpy.data.meshes.new('Cylinder.005')
me_cylinder_005.from_pydata([(0.0, 1.0, -2.69), (2.014e-08, 0.7381, 2.69), (0.1951, 0.9808, -2.69), (0.144, 0.724, 2.69), (0.3827, 0.9239, -2.69), (0.2825, 0.6819, 2.69), (0.5556, 0.8315, -2.69), (0.4101, 0.6137, 2.69), (0.7071, 0.7071, -2.69), (0.5219, 0.5219, 2.69), (0.8315, 0.5556, -2.69), (0.6137, 0.4101, 2.69), (0.9239, 0.3827, -2.69), (0.6819, 0.2825, 2.69), (0.9808, 0.1951, -2.69), (0.724, 0.144, 2.69), (1.0, 7.55e-08, -2.69), (0.7381, 1.399e-07, 2.69), (0.9808, -0.1951, -2.69), (0.724, -0.144, 2.69), (0.9239, -0.3827, -2.69), (0.6819, -0.2825, 2.69), (0.8315, -0.5556, -2.69), (0.6137, -0.4101, 2.69), (0.7071, -0.7071, -2.69), (0.5219, -0.5219, 2.69), (0.5556, -0.8315, -2.69), (0.4101, -0.6137, 2.69), (0.3827, -0.9239, -2.69), (0.2825, -0.6819, 2.69), (0.1951, -0.9808, -2.69), (0.144, -0.724, 2.69), (-3.258e-07, -1.0, -2.69), (-2.204e-07, -0.7381, 2.69), (-0.1951, -0.9808, -2.69), (-0.144, -0.724, 2.69), (-0.3827, -0.9239, -2.69), (-0.2825, -0.6819, 2.69), (-0.5556, -0.8315, -2.69), (-0.4101, -0.6137, 2.69), (-0.7071, -0.7071, -2.69), (-0.5219, -0.5219, 2.69), (-0.8315, -0.5556, -2.69), (-0.6137, -0.4101, 2.69), (-0.9239, -0.3827, -2.69), (-0.6819, -0.2825, 2.69), (-0.9808, -0.1951, -2.69), (-0.724, -0.144, 2.69), (-1.0, 9.656e-07, -2.69), (-0.7381, 7.97e-07, 2.69), (-0.9808, 0.1951, -2.69), (-0.724, 0.144, 2.69), (-0.9239, 0.3827, -2.69), (-0.6819, 0.2825, 2.69), (-0.8315, 0.5556, -2.69), (-0.6137, 0.4101, 2.69), (-0.7071, 0.7071, -2.69), (-0.5219, 0.5219, 2.69), (-0.5556, 0.8315, -2.69), (-0.4101, 0.6137, 2.69), (-0.3827, 0.9239, -2.69), (-0.2825, 0.6819, 2.69), (-0.1951, 0.9808, -2.69), (-0.144, 0.724, 2.69)], [], [(0, 1, 3, 2), (2, 3, 5, 4), (4, 5, 7, 6), (6, 7, 9, 8), (8, 9, 11, 10), (10, 11, 13, 12), (12, 13, 15, 14), (14, 15, 17, 16), (16, 17, 19, 18), (18, 19, 21, 20), (20, 21, 23, 22), (22, 23, 25, 24), (24, 25, 27, 26), (26, 27, 29, 28), (28, 29, 31, 30), (30, 31, 33, 32), (32, 33, 35, 34), (34, 35, 37, 36), (36, 37, 39, 38), (38, 39, 41, 40), (40, 41, 43, 42), (42, 43, 45, 44), (44, 45, 47, 46), (46, 47, 49, 48), (48, 49, 51, 50), (50, 51, 53, 52), (52, 53, 55, 54), (54, 55, 57, 56), (56, 57, 59, 58), (58, 59, 61, 60), (3, 1, 63, 61, 59, 57, 55, 53, 51, 49, 47, 45, 43, 41, 39, 37, 35, 33, 31, 29, 27, 25, 23, 21, 19, 17, 15, 13, 11, 9, 7, 5), (60, 61, 63, 62), (62, 63, 1, 0), (0, 2, 4, 6, 8, 10, 12, 14, 16, 18, 20, 22, 24, 26, 28, 30, 32, 34, 36, 38, 40, 42, 44, 46, 48, 50, 52, 54, 56, 58, 60, 62)])
_uv = me_cylinder_005.uv_layers.new(name='UVMap')
_uv.uv.foreach_set('vector', [1.0, 0.5, 1.0, 1.0, 0.9688, 1.0, 0.9688, 0.5, 0.9688, 0.5, 0.9688, 1.0, 0.9375, 1.0, 0.9375, 0.5, 0.9375, 0.5, 0.9375, 1.0, 0.9062, 1.0, 0.9062, 0.5, 0.9062, 0.5, 0.9062, 1.0, 0.875, 1.0, 0.875, 0.5, 0.875, 0.5, 0.875, 1.0, 0.8438, 1.0, 0.8438, 0.5, 0.8438, 0.5, 0.8438, 1.0, 0.8125, 1.0, 0.8125, 0.5, 0.8125, 0.5, 0.8125, 1.0, 0.7812, 1.0, 0.7812, 0.5, 0.7812, 0.5, 0.7812, 1.0, 0.75, 1.0, 0.75, 0.5, 0.75, 0.5, 0.75, 1.0, 0.7188, 1.0, 0.7188, 0.5, 0.7188, 0.5, 0.7188, 1.0, 0.6875, 1.0, 0.6875, 0.5, 0.6875, 0.5, 0.6875, 1.0, 0.6562, 1.0, 0.6562, 0.5, 0.6562, 0.5, 0.6562, 1.0, 0.625, 1.0, 0.625, 0.5, 0.625, 0.5, 0.625, 1.0, 0.5938, 1.0, 0.5938, 0.5, 0.5938, 0.5, 0.5938, 1.0, 0.5625, 1.0, 0.5625, 0.5, 0.5625, 0.5, 0.5625, 1.0, 0.5312, 1.0, 0.5312, 0.5, 0.5312, 0.5, 0.5312, 1.0, 0.5, 1.0, 0.5, 0.5, 0.5, 0.5, 0.5, 1.0, 0.4688, 1.0, 0.4688, 0.5, 0.4688, 0.5, 0.4688, 1.0, 0.4375, 1.0, 0.4375, 0.5, 0.4375, 0.5, 0.4375, 1.0, 0.4062, 1.0, 0.4062, 0.5, 0.4062, 0.5, 0.4062, 1.0, 0.375, 1.0, 0.375, 0.5, 0.375, 0.5, 0.375, 1.0, 0.3438, 1.0, 0.3438, 0.5, 0.3438, 0.5, 0.3438, 1.0, 0.3125, 1.0, 0.3125, 0.5, 0.3125, 0.5, 0.3125, 1.0, 0.2812, 1.0, 0.2812, 0.5, 0.2812, 0.5, 0.2812, 1.0, 0.25, 1.0, 0.25, 0.5, 0.25, 0.5, 0.25, 1.0, 0.2188, 1.0, 0.2188, 0.5, 0.2188, 0.5, 0.2188, 1.0, 0.1875, 1.0, 0.1875, 0.5, 0.1875, 0.5, 0.1875, 1.0, 0.1562, 1.0, 0.1562, 0.5, 0.1562, 0.5, 0.1562, 1.0, 0.125, 1.0, 0.125, 0.5, 0.125, 0.5, 0.125, 1.0, 0.09375, 1.0, 0.09375, 0.5, 0.09375, 0.5, 0.09375, 1.0, 0.0625, 1.0, 0.0625, 0.5, 0.2968, 0.4854, 0.25, 0.49, 0.2032, 0.4854, 0.1582, 0.4717, 0.1167, 0.4496, 0.08029, 0.4197, 0.05045, 0.3833, 0.02827, 0.3418, 0.01461, 0.2968, 0.01, 0.25, 0.01461, 0.2032, 0.02827, 0.1582, 0.05045, 0.1167, 0.08029, 0.08029, 0.1167, 0.05045, 0.1582, 0.02827, 0.2032, 0.01461, 0.25, 0.01, 0.2968, 0.01461, 0.3418, 0.02827, 0.3833, 0.05045, 0.4197, 0.08029, 0.4496, 0.1167, 0.4717, 0.1582, 0.4854, 0.2032, 0.49, 0.25, 0.4854, 0.2968, 0.4717, 0.3418, 0.4496, 0.3833, 0.4197, 0.4197, 0.3833, 0.4496, 0.3418, 0.4717, 0.0625, 0.5, 0.0625, 1.0, 0.03125, 1.0, 0.03125, 0.5, 0.03125, 0.5, 0.03125, 1.0, 0.0, 1.0, 0.0, 0.5, 0.75, 0.49, 0.7968, 0.4854, 0.8418, 0.4717, 0.8833, 0.4496, 0.9197, 0.4197, 0.9496, 0.3833, 0.9717, 0.3418, 0.9854, 0.2968, 0.99, 0.25, 0.9854, 0.2032, 0.9717, 0.1582, 0.9496, 0.1167, 0.9197, 0.08029, 0.8833, 0.05045, 0.8418, 0.02827, 0.7968, 0.01461, 0.75, 0.01, 0.7032, 0.01461, 0.6582, 0.02827, 0.6167, 0.05045, 0.5803, 0.08029, 0.5504, 0.1167, 0.5283, 0.1582, 0.5146, 0.2032, 0.51, 0.25, 0.5146, 0.2968, 0.5283, 0.3418, 0.5504, 0.3833, 0.5803, 0.4197, 0.6167, 0.4496, 0.6582, 0.4717, 0.7032, 0.4854])
me_cylinder_005.use_remesh_fix_poles = True
me_cylinder_005.use_remesh_preserve_attributes = False
me_cylinder_005.use_mirror_vertex_groups = False
me_cylinder_005.update()

# ---- objects
ob_cylinder = bpy.data.objects.new('Cylinder', me_cylinder_004)
ob_cylinder_001 = bpy.data.objects.new('Cylinder.001', me_cylinder_005)

# ---- transforms, parenting, visibility, modifiers, constraints
ob_cylinder.location = (0.0, 0.0, 12.27)
ob_cylinder.lineart.crease_threshold = 0.0
ob_cylinder_001.location = (0.0, 0.0, 3.462)
ob_cylinder_001.scale = (0.7993, 0.7993, 0.7993)
ob_cylinder_001.lineart.crease_threshold = 0.0

# ---- collection membership
col_collection.objects.link(ob_cylinder)
col_collection.objects.link(ob_cylinder_001)

# ---- scene / render settings (as saved in the file)
scene.frame_start = 1; scene.frame_end = 250; scene.frame_set(1)
scene.render.engine = 'BLENDER_EEVEE_NEXT'
scene.cycles.use_denoising = False
scene.cycles.samples = 128
scene.cycles.sampling_pattern = 'TABULATED_SOBOL'
scene.cycles.use_adaptive_sampling = False
scene.cycles.use_light_tree = False
scene.view_settings.view_transform = 'Filmic'
bpy.context.view_layer.update()

# ---- added for rendering (the .blend has no active camera and no usable light): camera, sun
cam_auto = bpy.data.cameras.new('AutoCamera')
cam_auto.lens = 50.0
cam_auto.sensor_width = 36.0
cam_auto.clip_end = 1000.0
ob_auto_camera = bpy.data.objects.new('AutoCamera', cam_auto)
scene.collection.objects.link(ob_auto_camera)
ob_auto_camera.location = (13.945, -16.734, 18.7106)
ob_auto_camera.rotation_euler = (1.09748, -7.21219e-08, 0.694738)
scene.camera = ob_auto_camera
light_auto_sun = bpy.data.lights.new('AutoSun', 'SUN')
light_auto_sun.energy = 3.0
light_auto_sun.angle = 0.0523599
ob_auto_sun = bpy.data.objects.new('AutoSun', light_auto_sun)
scene.collection.objects.link(ob_auto_sun)
ob_auto_sun.rotation_euler = (0.872665, 0.174533, 0.523599)
bpy.context.view_layer.update()
